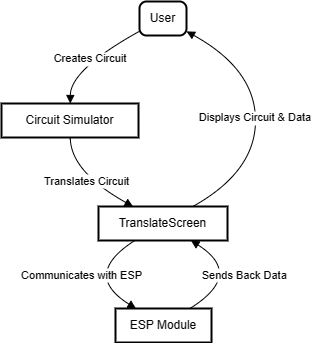

The diagram above was exported from draw.io. Its source (the exported page's mxGraphModel, read from the mxfile embedded in the PNG):
<mxGraphModel dx="1026" dy="425" grid="1" gridSize="10" guides="1" tooltips="1" connect="1" arrows="1" fold="1" page="1" pageScale="1" pageWidth="850" pageHeight="1100" math="0" shadow="0">
  <root>
    <mxCell id="0" />
    <mxCell id="1" parent="0" />
    <mxCell id="zCBtCXKnuPjAM6SYyW3p-38" value="User" style="rounded=1;absoluteArcSize=1;arcSize=14;whiteSpace=wrap;strokeWidth=2;" vertex="1" parent="1">
      <mxGeometry x="158" y="500" width="47" height="34" as="geometry" />
    </mxCell>
    <mxCell id="zCBtCXKnuPjAM6SYyW3p-39" value="Circuit Simulator" style="whiteSpace=wrap;strokeWidth=2;" vertex="1" parent="1">
      <mxGeometry x="20" y="602" width="137" height="34" as="geometry" />
    </mxCell>
    <mxCell id="zCBtCXKnuPjAM6SYyW3p-40" value="TranslateScreen" style="whiteSpace=wrap;strokeWidth=2;" vertex="1" parent="1">
      <mxGeometry x="117" y="705" width="129" height="34" as="geometry" />
    </mxCell>
    <mxCell id="zCBtCXKnuPjAM6SYyW3p-41" value="ESP Module" style="whiteSpace=wrap;strokeWidth=2;" vertex="1" parent="1">
      <mxGeometry x="134" y="807" width="96" height="34" as="geometry" />
    </mxCell>
    <mxCell id="zCBtCXKnuPjAM6SYyW3p-42" value="Creates Circuit" style="curved=1;startArrow=none;endArrow=block;exitX=-0.004100190832259807;exitY=0.8787407532177317;entryX=0.5019483635895443;entryY=0.009803996366613051;rounded=0;" edge="1" parent="1" source="zCBtCXKnuPjAM6SYyW3p-38" target="zCBtCXKnuPjAM6SYyW3p-39">
      <mxGeometry relative="1" as="geometry">
        <Array as="points">
          <mxPoint x="89" y="568" />
        </Array>
      </mxGeometry>
    </mxCell>
    <mxCell id="zCBtCXKnuPjAM6SYyW3p-43" value="Translates Circuit" style="curved=1;startArrow=none;endArrow=block;exitX=0.5019483635895443;exitY=1.0000001121969784;entryX=0.263136000078058;entryY=-0.00980377197265625;rounded=0;" edge="1" parent="1" source="zCBtCXKnuPjAM6SYyW3p-39" target="zCBtCXKnuPjAM6SYyW3p-40">
      <mxGeometry relative="1" as="geometry">
        <Array as="points">
          <mxPoint x="89" y="670" />
        </Array>
      </mxGeometry>
    </mxCell>
    <mxCell id="zCBtCXKnuPjAM6SYyW3p-44" value="Communicates with ESP" style="curved=1;startArrow=none;endArrow=block;exitX=0.29054853529092844;exitY=0.9803923438577091;entryX=0.21334126096385178;entryY=2.2439395680147059e-7;rounded=0;" edge="1" parent="1" source="zCBtCXKnuPjAM6SYyW3p-40" target="zCBtCXKnuPjAM6SYyW3p-41">
      <mxGeometry relative="1" as="geometry">
        <Array as="points">
          <mxPoint x="100" y="773" />
        </Array>
      </mxGeometry>
    </mxCell>
    <mxCell id="zCBtCXKnuPjAM6SYyW3p-45" value="Sends Back Data" style="curved=1;startArrow=none;endArrow=block;exitX=0.7747772286194815;exitY=2.2439395680147059e-7;entryX=0.7083613484300018;entryY=0.9803923438577091;rounded=0;" edge="1" parent="1" source="zCBtCXKnuPjAM6SYyW3p-41" target="zCBtCXKnuPjAM6SYyW3p-40">
      <mxGeometry relative="1" as="geometry">
        <Array as="points">
          <mxPoint x="263" y="773" />
        </Array>
      </mxGeometry>
    </mxCell>
    <mxCell id="zCBtCXKnuPjAM6SYyW3p-46" value="Displays Circuit &amp; Data" style="curved=1;startArrow=none;endArrow=block;exitX=0.7357738836428722;exitY=-0.00980377197265625;entryX=1.001108169555664;entryY=0.8787407532177317;rounded=0;" edge="1" parent="1" source="zCBtCXKnuPjAM6SYyW3p-40" target="zCBtCXKnuPjAM6SYyW3p-38">
      <mxGeometry relative="1" as="geometry">
        <Array as="points">
          <mxPoint x="274" y="670" />
          <mxPoint x="274" y="568" />
        </Array>
      </mxGeometry>
    </mxCell>
  </root>
</mxGraphModel>